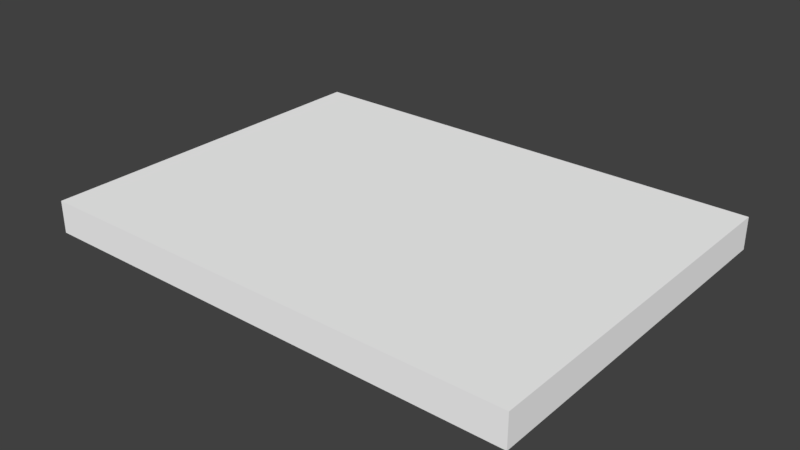 # Source: blendBoard.blend  (saved by Blender 2.79.0; exported with 4.5.12 LTS)
import bpy
from mathutils import Matrix  # noqa: F401  (used for matrix-valued properties, if any)

bpy.ops.wm.read_factory_settings(use_empty=True)
scene = bpy.context.scene
scene.name = 'Scene'

# ---- collections
col_collection_1 = bpy.data.collections.new('Collection 1'); scene.collection.children.link(col_collection_1)

# ---- materials (node trees are filled in below, after node groups)
mat_material_001 = bpy.data.materials.new('Material.001')
mat_material_001.alpha_threshold = 0.0
mat_material_001.use_transparent_shadow = False
mat_material_001.diffuse_color = (1.0, 1.0, 1.0, 1.0)
mat_material_001.roughness = 0.5

# ---- material node trees

# ---- world
world_world = bpy.data.worlds.new('World'); scene.world = world_world
world_world.color = (0.05088, 0.05088, 0.05088)
world_world.use_sun_shadow = False
world_world.sun_shadow_jitter_overblur = 0.0
world_world.cycles.sampling_method = 'MANUAL'

# ---- meshes
me_mesh = bpy.data.meshes.new('Mesh')
me_mesh.from_pydata([(-1.447, 1.009, 0.09517), (-1.447, -1.151, 0.09517), (1.442, -1.151, 0.09517), (1.442, 1.009, 0.09517), (-1.447, 1.009, -0.09517), (-1.447, -1.151, -0.09517), (1.442, -1.151, -0.09517), (1.442, 1.009, -0.09517), (-1.447, 1.009, 0.09517), (-1.447, 1.009, 0.09517), (-1.447, 1.009, -0.09517), (-1.447, 1.009, -0.09517), (-1.447, -1.151, 0.09517), (-1.447, -1.151, 0.09517), (-1.447, -1.151, -0.09517), (-1.447, -1.151, -0.09517), (1.442, -1.151, 0.09517), (1.442, -1.151, 0.09517), (1.442, -1.151, -0.09517), (1.442, -1.151, -0.09517), (1.442, 1.009, 0.09517), (1.442, 1.009, 0.09517), (1.442, 1.009, -0.09517), (1.442, 1.009, -0.09517)], [], [(17, 21, 9, 13), (23, 19, 15, 11), (18, 16, 12, 14), (10, 5, 1, 8), (20, 22, 4, 0), (6, 7, 3, 2)])
me_mesh.polygons.foreach_set('use_smooth', [True] * 6)
_uv = me_mesh.uv_layers.new(name='UVMap')
_uv.uv.foreach_set('vector', [0.8466, 0.8569, 0.9642, 0.8569, 0.9642, 0.963, 0.8466, 0.963, 0.01345, 0.7843, 0.01345, 0.02173, 0.9851, 0.02173, 0.9851, 0.7843, 0.8217, 0.8569, 0.8466, 0.8569, 0.8466, 0.963, 0.8217, 0.963, 0.9642, 0.9879, 0.8466, 0.9879, 0.8466, 0.963, 0.9642, 0.963, 0.9642, 0.8569, 0.9891, 0.8569, 0.9891, 0.963, 0.9642, 0.963, 0.8466, 0.832, 0.9642, 0.832, 0.9642, 0.8569, 0.8466, 0.8569])
me_mesh.materials.append(mat_material_001)
me_mesh.use_remesh_preserve_volume = False
me_mesh.use_remesh_preserve_attributes = False
me_mesh.use_mirror_vertex_groups = False
me_mesh.update()
me_mesh.normals_split_custom_set([tuple(v) for v in zip(*[iter([2.388e-09, -1.325e-06, 1.0, 2.388e-09, -1.325e-06, 1.0, 2.388e-09, -1.325e-06, 1.0, 2.388e-09, -1.325e-06, 1.0, 2.388e-09, 1.325e-06, -1.0, 2.388e-09, 1.325e-06, -1.0, 2.388e-09, 1.325e-06, -1.0, 2.388e-09, 1.325e-06, -1.0, 2.063e-08, -1.0, 6.296e-07, 2.063e-08, -1.0, 6.296e-07, 2.063e-08, -1.0, 6.296e-07, 2.063e-08, -1.0, 6.296e-07, -1.0, -2.97e-07, 5.532e-13, -1.0, -2.97e-07, 5.532e-13, -1.0, -2.97e-07, 5.532e-13, -1.0, -2.97e-07, 5.532e-13, 0.0, 1.0, -2.179e-06, 0.0, 1.0, -2.179e-06, 0.0, 1.0, -2.179e-06, 0.0, 1.0, -2.179e-06, 1.0, 2.51e-07, 2.505e-06, 1.0, 2.51e-07, 2.505e-06, 1.0, 2.51e-07, 2.505e-06, 1.0, 2.51e-07, 2.505e-06])] * 3)])

# ---- objects
ob_scoreboard_low = bpy.data.objects.new('scoreboard_low', me_mesh)

# ---- transforms, parenting, visibility, modifiers, constraints
ob_scoreboard_low.location = (0.0, 0.0, 0.0)
ob_scoreboard_low.rotation_euler = (-1.629e-07, 0.0, 0.0)
ob_scoreboard_low.scale = (2.0, 2.0, 2.0)
ob_scoreboard_low.color = (0.8, 0.8, 0.8, 1.0)
ob_scoreboard_low.lineart.crease_threshold = 0.0

# ---- collection membership
col_collection_1.objects.link(ob_scoreboard_low)

# ---- scene / render settings (as saved in the file)
scene.frame_start = 1; scene.frame_end = 250; scene.frame_set(1)
scene.render.engine = 'BLENDER_EEVEE_NEXT'
scene.render.resolution_percentage = 50
scene.render.dither_intensity = 0.0
scene.cycles.use_denoising = False
scene.cycles.samples = 128
scene.cycles.sampling_pattern = 'TABULATED_SOBOL'
scene.cycles.light_sampling_threshold = 0.0
scene.cycles.use_adaptive_sampling = False
scene.cycles.use_light_tree = False
scene.cycles.blur_glossy = 0.0
scene.cycles.sample_clamp_indirect = 0.0
scene.view_settings.view_transform = 'Standard'
bpy.context.view_layer.update()

# ---- added for rendering (the .blend has no active camera and no usable light): camera, sun
cam_auto = bpy.data.cameras.new('AutoCamera')
cam_auto.lens = 50.0
cam_auto.sensor_width = 36.0
cam_auto.clip_end = 1000.0
ob_auto_camera = bpy.data.objects.new('AutoCamera', cam_auto)
scene.collection.objects.link(ob_auto_camera)
ob_auto_camera.location = (6.67918, -8.16274, 5.34703)
ob_auto_camera.rotation_euler = (1.09748, -7.21219e-08, 0.694738)
scene.camera = ob_auto_camera
light_auto_sun = bpy.data.lights.new('AutoSun', 'SUN')
light_auto_sun.energy = 3.0
light_auto_sun.angle = 0.0523599
ob_auto_sun = bpy.data.objects.new('AutoSun', light_auto_sun)
scene.collection.objects.link(ob_auto_sun)
ob_auto_sun.rotation_euler = (0.872665, 0.174533, 0.523599)
bpy.context.view_layer.update()
